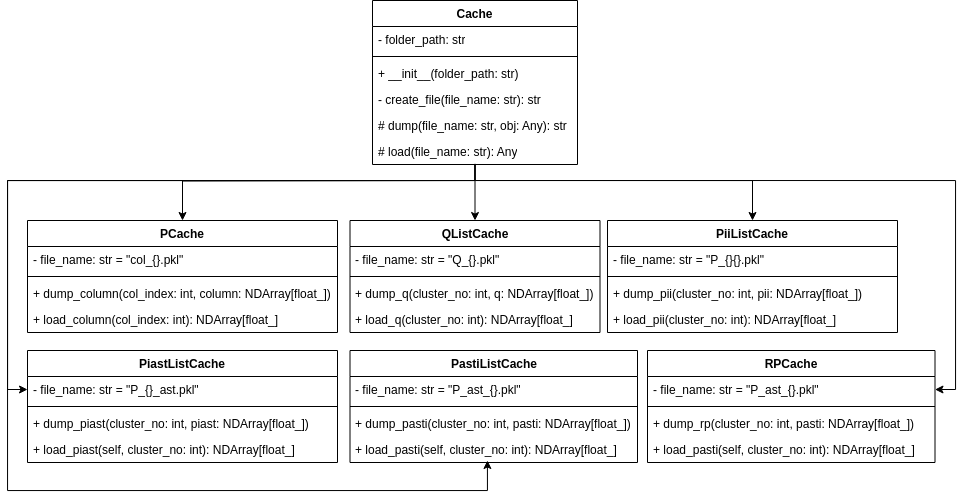

The diagram above was exported from draw.io. Its source (the exported page's mxGraphModel, read from the mxfile embedded in the PNG):
<mxGraphModel dx="2537" dy="867" grid="1" gridSize="10" guides="1" tooltips="1" connect="1" arrows="1" fold="1" page="1" pageScale="1" pageWidth="850" pageHeight="1100" math="0" shadow="0">
  <root>
    <mxCell id="0" />
    <mxCell id="1" parent="0" />
    <mxCell id="rPFejSFTwykZ3Vioadua-47" style="edgeStyle=orthogonalEdgeStyle;rounded=0;orthogonalLoop=1;jettySize=auto;html=1;" edge="1" parent="1" target="rPFejSFTwykZ3Vioadua-11">
      <mxGeometry relative="1" as="geometry">
        <mxPoint x="440" y="460" as="sourcePoint" />
      </mxGeometry>
    </mxCell>
    <mxCell id="rPFejSFTwykZ3Vioadua-48" style="edgeStyle=orthogonalEdgeStyle;rounded=0;orthogonalLoop=1;jettySize=auto;html=1;entryX=0.5;entryY=0;entryDx=0;entryDy=0;" edge="1" parent="1" source="rPFejSFTwykZ3Vioadua-1" target="rPFejSFTwykZ3Vioadua-19">
      <mxGeometry relative="1" as="geometry" />
    </mxCell>
    <mxCell id="rPFejSFTwykZ3Vioadua-49" style="edgeStyle=orthogonalEdgeStyle;rounded=0;orthogonalLoop=1;jettySize=auto;html=1;entryX=0.5;entryY=0;entryDx=0;entryDy=0;exitX=0.5;exitY=0.973;exitDx=0;exitDy=0;exitPerimeter=0;" edge="1" parent="1" source="rPFejSFTwykZ3Vioadua-10" target="rPFejSFTwykZ3Vioadua-25">
      <mxGeometry relative="1" as="geometry">
        <Array as="points">
          <mxPoint x="448" y="460" />
          <mxPoint x="725" y="460" />
        </Array>
      </mxGeometry>
    </mxCell>
    <mxCell id="rPFejSFTwykZ3Vioadua-50" style="edgeStyle=orthogonalEdgeStyle;rounded=0;orthogonalLoop=1;jettySize=auto;html=1;entryX=0;entryY=0.5;entryDx=0;entryDy=0;" edge="1" parent="1" source="rPFejSFTwykZ3Vioadua-1" target="rPFejSFTwykZ3Vioadua-33">
      <mxGeometry relative="1" as="geometry">
        <Array as="points">
          <mxPoint x="448" y="460" />
          <mxPoint x="-20" y="460" />
          <mxPoint x="-20" y="669" />
        </Array>
      </mxGeometry>
    </mxCell>
    <mxCell id="rPFejSFTwykZ3Vioadua-52" style="edgeStyle=orthogonalEdgeStyle;rounded=0;orthogonalLoop=1;jettySize=auto;html=1;entryX=1;entryY=0.5;entryDx=0;entryDy=0;" edge="1" parent="1" target="rPFejSFTwykZ3Vioadua-43">
      <mxGeometry relative="1" as="geometry">
        <mxPoint x="448" y="460" as="sourcePoint" />
        <Array as="points">
          <mxPoint x="928" y="460" />
          <mxPoint x="928" y="669" />
        </Array>
      </mxGeometry>
    </mxCell>
    <mxCell id="rPFejSFTwykZ3Vioadua-1" value="Cache" style="swimlane;fontStyle=1;align=center;verticalAlign=top;childLayout=stackLayout;horizontal=1;startSize=26;horizontalStack=0;resizeParent=1;resizeParentMax=0;resizeLast=0;collapsible=1;marginBottom=0;whiteSpace=wrap;html=1;" vertex="1" parent="1">
      <mxGeometry x="345" y="280" width="205" height="164" as="geometry" />
    </mxCell>
    <mxCell id="rPFejSFTwykZ3Vioadua-2" value="- folder_path: str" style="text;strokeColor=none;fillColor=none;align=left;verticalAlign=top;spacingLeft=4;spacingRight=4;overflow=hidden;rotatable=0;points=[[0,0.5],[1,0.5]];portConstraint=eastwest;whiteSpace=wrap;html=1;" vertex="1" parent="rPFejSFTwykZ3Vioadua-1">
      <mxGeometry y="26" width="205" height="26" as="geometry" />
    </mxCell>
    <mxCell id="rPFejSFTwykZ3Vioadua-3" value="" style="line;strokeWidth=1;fillColor=none;align=left;verticalAlign=middle;spacingTop=-1;spacingLeft=3;spacingRight=3;rotatable=0;labelPosition=right;points=[];portConstraint=eastwest;strokeColor=inherit;" vertex="1" parent="rPFejSFTwykZ3Vioadua-1">
      <mxGeometry y="52" width="205" height="8" as="geometry" />
    </mxCell>
    <mxCell id="rPFejSFTwykZ3Vioadua-8" value="+ __init__(folder_path: str)" style="text;strokeColor=none;fillColor=none;align=left;verticalAlign=top;spacingLeft=4;spacingRight=4;overflow=hidden;rotatable=0;points=[[0,0.5],[1,0.5]];portConstraint=eastwest;whiteSpace=wrap;html=1;" vertex="1" parent="rPFejSFTwykZ3Vioadua-1">
      <mxGeometry y="60" width="205" height="26" as="geometry" />
    </mxCell>
    <mxCell id="rPFejSFTwykZ3Vioadua-4" value="- create_file(file_name: str): str" style="text;strokeColor=none;fillColor=none;align=left;verticalAlign=top;spacingLeft=4;spacingRight=4;overflow=hidden;rotatable=0;points=[[0,0.5],[1,0.5]];portConstraint=eastwest;whiteSpace=wrap;html=1;" vertex="1" parent="rPFejSFTwykZ3Vioadua-1">
      <mxGeometry y="86" width="205" height="26" as="geometry" />
    </mxCell>
    <mxCell id="rPFejSFTwykZ3Vioadua-9" value="# dump(file_name: str, obj: Any): str" style="text;strokeColor=none;fillColor=none;align=left;verticalAlign=top;spacingLeft=4;spacingRight=4;overflow=hidden;rotatable=0;points=[[0,0.5],[1,0.5]];portConstraint=eastwest;whiteSpace=wrap;html=1;" vertex="1" parent="rPFejSFTwykZ3Vioadua-1">
      <mxGeometry y="112" width="205" height="26" as="geometry" />
    </mxCell>
    <mxCell id="rPFejSFTwykZ3Vioadua-10" value="# load(file_name: str): Any" style="text;strokeColor=none;fillColor=none;align=left;verticalAlign=top;spacingLeft=4;spacingRight=4;overflow=hidden;rotatable=0;points=[[0,0.5],[1,0.5]];portConstraint=eastwest;whiteSpace=wrap;html=1;" vertex="1" parent="rPFejSFTwykZ3Vioadua-1">
      <mxGeometry y="138" width="205" height="26" as="geometry" />
    </mxCell>
    <mxCell id="rPFejSFTwykZ3Vioadua-11" value="PCache" style="swimlane;fontStyle=1;align=center;verticalAlign=top;childLayout=stackLayout;horizontal=1;startSize=26;horizontalStack=0;resizeParent=1;resizeParentMax=0;resizeLast=0;collapsible=1;marginBottom=0;whiteSpace=wrap;html=1;" vertex="1" parent="1">
      <mxGeometry y="500" width="310" height="112" as="geometry" />
    </mxCell>
    <mxCell id="rPFejSFTwykZ3Vioadua-12" value="- file_name: str = &quot;col_{}.pkl&quot;" style="text;strokeColor=none;fillColor=none;align=left;verticalAlign=top;spacingLeft=4;spacingRight=4;overflow=hidden;rotatable=0;points=[[0,0.5],[1,0.5]];portConstraint=eastwest;whiteSpace=wrap;html=1;" vertex="1" parent="rPFejSFTwykZ3Vioadua-11">
      <mxGeometry y="26" width="310" height="26" as="geometry" />
    </mxCell>
    <mxCell id="rPFejSFTwykZ3Vioadua-13" value="" style="line;strokeWidth=1;fillColor=none;align=left;verticalAlign=middle;spacingTop=-1;spacingLeft=3;spacingRight=3;rotatable=0;labelPosition=right;points=[];portConstraint=eastwest;strokeColor=inherit;" vertex="1" parent="rPFejSFTwykZ3Vioadua-11">
      <mxGeometry y="52" width="310" height="8" as="geometry" />
    </mxCell>
    <mxCell id="rPFejSFTwykZ3Vioadua-14" value="+ dump_column(col_index: int, column: NDArray[float_])" style="text;strokeColor=none;fillColor=none;align=left;verticalAlign=top;spacingLeft=4;spacingRight=4;overflow=hidden;rotatable=0;points=[[0,0.5],[1,0.5]];portConstraint=eastwest;whiteSpace=wrap;html=1;" vertex="1" parent="rPFejSFTwykZ3Vioadua-11">
      <mxGeometry y="60" width="310" height="26" as="geometry" />
    </mxCell>
    <mxCell id="rPFejSFTwykZ3Vioadua-15" value="+ load_column(col_index: int): NDArray[float_]" style="text;strokeColor=none;fillColor=none;align=left;verticalAlign=top;spacingLeft=4;spacingRight=4;overflow=hidden;rotatable=0;points=[[0,0.5],[1,0.5]];portConstraint=eastwest;whiteSpace=wrap;html=1;" vertex="1" parent="rPFejSFTwykZ3Vioadua-11">
      <mxGeometry y="86" width="310" height="26" as="geometry" />
    </mxCell>
    <mxCell id="rPFejSFTwykZ3Vioadua-19" value="QListCache" style="swimlane;fontStyle=1;align=center;verticalAlign=top;childLayout=stackLayout;horizontal=1;startSize=26;horizontalStack=0;resizeParent=1;resizeParentMax=0;resizeLast=0;collapsible=1;marginBottom=0;whiteSpace=wrap;html=1;" vertex="1" parent="1">
      <mxGeometry x="322.5" y="500" width="250" height="112" as="geometry" />
    </mxCell>
    <mxCell id="rPFejSFTwykZ3Vioadua-20" value="- file_name: str = &quot;Q_{}.pkl&quot;" style="text;strokeColor=none;fillColor=none;align=left;verticalAlign=top;spacingLeft=4;spacingRight=4;overflow=hidden;rotatable=0;points=[[0,0.5],[1,0.5]];portConstraint=eastwest;whiteSpace=wrap;html=1;" vertex="1" parent="rPFejSFTwykZ3Vioadua-19">
      <mxGeometry y="26" width="250" height="26" as="geometry" />
    </mxCell>
    <mxCell id="rPFejSFTwykZ3Vioadua-21" value="" style="line;strokeWidth=1;fillColor=none;align=left;verticalAlign=middle;spacingTop=-1;spacingLeft=3;spacingRight=3;rotatable=0;labelPosition=right;points=[];portConstraint=eastwest;strokeColor=inherit;" vertex="1" parent="rPFejSFTwykZ3Vioadua-19">
      <mxGeometry y="52" width="250" height="8" as="geometry" />
    </mxCell>
    <mxCell id="rPFejSFTwykZ3Vioadua-22" value="+ dump_q(cluster_no: int, q: NDArray[float_])" style="text;strokeColor=none;fillColor=none;align=left;verticalAlign=top;spacingLeft=4;spacingRight=4;overflow=hidden;rotatable=0;points=[[0,0.5],[1,0.5]];portConstraint=eastwest;whiteSpace=wrap;html=1;" vertex="1" parent="rPFejSFTwykZ3Vioadua-19">
      <mxGeometry y="60" width="250" height="26" as="geometry" />
    </mxCell>
    <mxCell id="rPFejSFTwykZ3Vioadua-23" value="+ load_q(cluster_no: int): NDArray[float_]" style="text;strokeColor=none;fillColor=none;align=left;verticalAlign=top;spacingLeft=4;spacingRight=4;overflow=hidden;rotatable=0;points=[[0,0.5],[1,0.5]];portConstraint=eastwest;whiteSpace=wrap;html=1;" vertex="1" parent="rPFejSFTwykZ3Vioadua-19">
      <mxGeometry y="86" width="250" height="26" as="geometry" />
    </mxCell>
    <mxCell id="rPFejSFTwykZ3Vioadua-25" value="PiiListCache" style="swimlane;fontStyle=1;align=center;verticalAlign=top;childLayout=stackLayout;horizontal=1;startSize=26;horizontalStack=0;resizeParent=1;resizeParentMax=0;resizeLast=0;collapsible=1;marginBottom=0;whiteSpace=wrap;html=1;" vertex="1" parent="1">
      <mxGeometry x="580" y="500" width="290" height="112" as="geometry" />
    </mxCell>
    <mxCell id="rPFejSFTwykZ3Vioadua-26" value="- file_name: str = &quot;P_{}{}.pkl&quot;" style="text;strokeColor=none;fillColor=none;align=left;verticalAlign=top;spacingLeft=4;spacingRight=4;overflow=hidden;rotatable=0;points=[[0,0.5],[1,0.5]];portConstraint=eastwest;whiteSpace=wrap;html=1;" vertex="1" parent="rPFejSFTwykZ3Vioadua-25">
      <mxGeometry y="26" width="290" height="26" as="geometry" />
    </mxCell>
    <mxCell id="rPFejSFTwykZ3Vioadua-27" value="" style="line;strokeWidth=1;fillColor=none;align=left;verticalAlign=middle;spacingTop=-1;spacingLeft=3;spacingRight=3;rotatable=0;labelPosition=right;points=[];portConstraint=eastwest;strokeColor=inherit;" vertex="1" parent="rPFejSFTwykZ3Vioadua-25">
      <mxGeometry y="52" width="290" height="8" as="geometry" />
    </mxCell>
    <mxCell id="rPFejSFTwykZ3Vioadua-28" value="+ dump_pii(cluster_no: int, pii: NDArray[float_])" style="text;strokeColor=none;fillColor=none;align=left;verticalAlign=top;spacingLeft=4;spacingRight=4;overflow=hidden;rotatable=0;points=[[0,0.5],[1,0.5]];portConstraint=eastwest;whiteSpace=wrap;html=1;" vertex="1" parent="rPFejSFTwykZ3Vioadua-25">
      <mxGeometry y="60" width="290" height="26" as="geometry" />
    </mxCell>
    <mxCell id="rPFejSFTwykZ3Vioadua-29" value="+ load_pii(cluster_no: int): NDArray[float_]" style="text;strokeColor=none;fillColor=none;align=left;verticalAlign=top;spacingLeft=4;spacingRight=4;overflow=hidden;rotatable=0;points=[[0,0.5],[1,0.5]];portConstraint=eastwest;whiteSpace=wrap;html=1;" vertex="1" parent="rPFejSFTwykZ3Vioadua-25">
      <mxGeometry y="86" width="290" height="26" as="geometry" />
    </mxCell>
    <mxCell id="rPFejSFTwykZ3Vioadua-32" value="PiastListCache" style="swimlane;fontStyle=1;align=center;verticalAlign=top;childLayout=stackLayout;horizontal=1;startSize=26;horizontalStack=0;resizeParent=1;resizeParentMax=0;resizeLast=0;collapsible=1;marginBottom=0;whiteSpace=wrap;html=1;" vertex="1" parent="1">
      <mxGeometry y="630" width="310" height="112" as="geometry" />
    </mxCell>
    <mxCell id="rPFejSFTwykZ3Vioadua-33" value="- file_name: str = &quot;P_{}_ast.pkl&quot;" style="text;strokeColor=none;fillColor=none;align=left;verticalAlign=top;spacingLeft=4;spacingRight=4;overflow=hidden;rotatable=0;points=[[0,0.5],[1,0.5]];portConstraint=eastwest;whiteSpace=wrap;html=1;" vertex="1" parent="rPFejSFTwykZ3Vioadua-32">
      <mxGeometry y="26" width="310" height="26" as="geometry" />
    </mxCell>
    <mxCell id="rPFejSFTwykZ3Vioadua-34" value="" style="line;strokeWidth=1;fillColor=none;align=left;verticalAlign=middle;spacingTop=-1;spacingLeft=3;spacingRight=3;rotatable=0;labelPosition=right;points=[];portConstraint=eastwest;strokeColor=inherit;" vertex="1" parent="rPFejSFTwykZ3Vioadua-32">
      <mxGeometry y="52" width="310" height="8" as="geometry" />
    </mxCell>
    <mxCell id="rPFejSFTwykZ3Vioadua-35" value="+ dump_piast(cluster_no: int, piast: NDArray[float_])" style="text;strokeColor=none;fillColor=none;align=left;verticalAlign=top;spacingLeft=4;spacingRight=4;overflow=hidden;rotatable=0;points=[[0,0.5],[1,0.5]];portConstraint=eastwest;whiteSpace=wrap;html=1;" vertex="1" parent="rPFejSFTwykZ3Vioadua-32">
      <mxGeometry y="60" width="310" height="26" as="geometry" />
    </mxCell>
    <mxCell id="rPFejSFTwykZ3Vioadua-36" value="+ load_piast(self, cluster_no: int): NDArray[float_]" style="text;strokeColor=none;fillColor=none;align=left;verticalAlign=top;spacingLeft=4;spacingRight=4;overflow=hidden;rotatable=0;points=[[0,0.5],[1,0.5]];portConstraint=eastwest;whiteSpace=wrap;html=1;" vertex="1" parent="rPFejSFTwykZ3Vioadua-32">
      <mxGeometry y="86" width="310" height="26" as="geometry" />
    </mxCell>
    <mxCell id="rPFejSFTwykZ3Vioadua-37" value="PastiListCache" style="swimlane;fontStyle=1;align=center;verticalAlign=top;childLayout=stackLayout;horizontal=1;startSize=26;horizontalStack=0;resizeParent=1;resizeParentMax=0;resizeLast=0;collapsible=1;marginBottom=0;whiteSpace=wrap;html=1;" vertex="1" parent="1">
      <mxGeometry x="322.5" y="630" width="287.5" height="112" as="geometry" />
    </mxCell>
    <mxCell id="rPFejSFTwykZ3Vioadua-38" value="- file_name: str = &quot;P_ast_{}.pkl&quot;" style="text;strokeColor=none;fillColor=none;align=left;verticalAlign=top;spacingLeft=4;spacingRight=4;overflow=hidden;rotatable=0;points=[[0,0.5],[1,0.5]];portConstraint=eastwest;whiteSpace=wrap;html=1;" vertex="1" parent="rPFejSFTwykZ3Vioadua-37">
      <mxGeometry y="26" width="287.5" height="26" as="geometry" />
    </mxCell>
    <mxCell id="rPFejSFTwykZ3Vioadua-39" value="" style="line;strokeWidth=1;fillColor=none;align=left;verticalAlign=middle;spacingTop=-1;spacingLeft=3;spacingRight=3;rotatable=0;labelPosition=right;points=[];portConstraint=eastwest;strokeColor=inherit;" vertex="1" parent="rPFejSFTwykZ3Vioadua-37">
      <mxGeometry y="52" width="287.5" height="8" as="geometry" />
    </mxCell>
    <mxCell id="rPFejSFTwykZ3Vioadua-40" value="+ dump_pasti(cluster_no: int, pasti: NDArray[float_])" style="text;strokeColor=none;fillColor=none;align=left;verticalAlign=top;spacingLeft=4;spacingRight=4;overflow=hidden;rotatable=0;points=[[0,0.5],[1,0.5]];portConstraint=eastwest;whiteSpace=wrap;html=1;" vertex="1" parent="rPFejSFTwykZ3Vioadua-37">
      <mxGeometry y="60" width="287.5" height="26" as="geometry" />
    </mxCell>
    <mxCell id="rPFejSFTwykZ3Vioadua-41" value="+ load_pasti(self, cluster_no: int): NDArray[float_]" style="text;strokeColor=none;fillColor=none;align=left;verticalAlign=top;spacingLeft=4;spacingRight=4;overflow=hidden;rotatable=0;points=[[0,0.5],[1,0.5]];portConstraint=eastwest;whiteSpace=wrap;html=1;" vertex="1" parent="rPFejSFTwykZ3Vioadua-37">
      <mxGeometry y="86" width="287.5" height="26" as="geometry" />
    </mxCell>
    <mxCell id="rPFejSFTwykZ3Vioadua-42" value="RPCache" style="swimlane;fontStyle=1;align=center;verticalAlign=top;childLayout=stackLayout;horizontal=1;startSize=26;horizontalStack=0;resizeParent=1;resizeParentMax=0;resizeLast=0;collapsible=1;marginBottom=0;whiteSpace=wrap;html=1;" vertex="1" parent="1">
      <mxGeometry x="620" y="630" width="287.5" height="112" as="geometry" />
    </mxCell>
    <mxCell id="rPFejSFTwykZ3Vioadua-43" value="- file_name: str = &quot;P_ast_{}.pkl&quot;" style="text;strokeColor=none;fillColor=none;align=left;verticalAlign=top;spacingLeft=4;spacingRight=4;overflow=hidden;rotatable=0;points=[[0,0.5],[1,0.5]];portConstraint=eastwest;whiteSpace=wrap;html=1;" vertex="1" parent="rPFejSFTwykZ3Vioadua-42">
      <mxGeometry y="26" width="287.5" height="26" as="geometry" />
    </mxCell>
    <mxCell id="rPFejSFTwykZ3Vioadua-44" value="" style="line;strokeWidth=1;fillColor=none;align=left;verticalAlign=middle;spacingTop=-1;spacingLeft=3;spacingRight=3;rotatable=0;labelPosition=right;points=[];portConstraint=eastwest;strokeColor=inherit;" vertex="1" parent="rPFejSFTwykZ3Vioadua-42">
      <mxGeometry y="52" width="287.5" height="8" as="geometry" />
    </mxCell>
    <mxCell id="rPFejSFTwykZ3Vioadua-45" value="+ dump_rp(cluster_no: int, pasti: NDArray[float_])" style="text;strokeColor=none;fillColor=none;align=left;verticalAlign=top;spacingLeft=4;spacingRight=4;overflow=hidden;rotatable=0;points=[[0,0.5],[1,0.5]];portConstraint=eastwest;whiteSpace=wrap;html=1;" vertex="1" parent="rPFejSFTwykZ3Vioadua-42">
      <mxGeometry y="60" width="287.5" height="26" as="geometry" />
    </mxCell>
    <mxCell id="rPFejSFTwykZ3Vioadua-46" value="+ load_pasti(self, cluster_no: int): NDArray[float_]" style="text;strokeColor=none;fillColor=none;align=left;verticalAlign=top;spacingLeft=4;spacingRight=4;overflow=hidden;rotatable=0;points=[[0,0.5],[1,0.5]];portConstraint=eastwest;whiteSpace=wrap;html=1;" vertex="1" parent="rPFejSFTwykZ3Vioadua-42">
      <mxGeometry y="86" width="287.5" height="26" as="geometry" />
    </mxCell>
    <mxCell id="rPFejSFTwykZ3Vioadua-53" style="edgeStyle=orthogonalEdgeStyle;rounded=0;orthogonalLoop=1;jettySize=auto;html=1;entryX=0.478;entryY=0.923;entryDx=0;entryDy=0;exitX=0.5;exitY=1;exitDx=0;exitDy=0;entryPerimeter=0;" edge="1" parent="1" source="rPFejSFTwykZ3Vioadua-1" target="rPFejSFTwykZ3Vioadua-41">
      <mxGeometry relative="1" as="geometry">
        <Array as="points">
          <mxPoint x="448" y="460" />
          <mxPoint x="-20" y="460" />
          <mxPoint x="-20" y="770" />
          <mxPoint x="460" y="770" />
        </Array>
      </mxGeometry>
    </mxCell>
  </root>
</mxGraphModel>